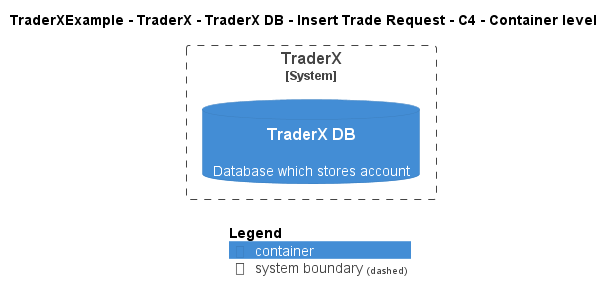

The diagram above was rendered by PlantUML. Its source (embedded in the PNG):
@startuml
!include ..\..\..\..\..\..\..\.c4s\C4_Container.puml

AddElementTag("c4interflow:lifecycle:new", $bgColor=green, $fontColor=#ffffff, $borderColor=green, $shadowing="False")
AddElementTag("c4interflow:lifecycle:changed", $bgColor=orange, $fontColor=#ffffff, $borderColor=orange, $shadowing="False")
AddElementTag("c4interflow:lifecycle:removed", $bgColor=red, $fontColor=#ffffff, $borderColor=red, $shadowing="False")

AddRelTag("c4interflow:lifecycle:new", $textColor=green, $lineColor=green)
AddRelTag("c4interflow:lifecycle:changed", $textColor=orange, $lineColor=orange)
AddRelTag("c4interflow:lifecycle:removed", $textColor=red, $lineColor=red)

SHOW_PERSON_PORTRAIT()
LAYOUT_TOP_DOWN()

skinparam linetype polyline

title TraderXExample - TraderX - TraderX DB - Insert Trade Request - C4 - Container level


System_Boundary(TraderXExample.SoftwareSystems.TraderX, "TraderX") {
    ContainerDb(TraderXExample.SoftwareSystems.TraderX.Containers.TraderXDB, "TraderX DB", "", "Database which stores account")
}



SHOW_LEGEND()
@enduml